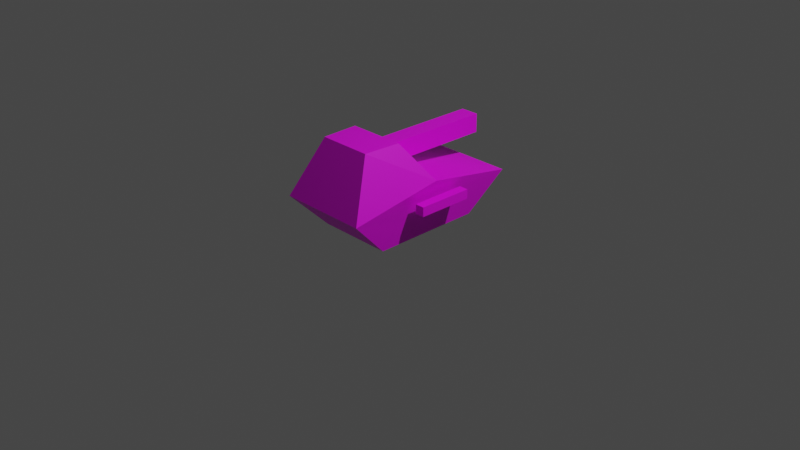 # Source: heavytank.blend  (saved by Blender 3.4.6; exported with 4.5.12 LTS)
import bpy
from mathutils import Matrix  # noqa: F401  (used for matrix-valued properties, if any)

bpy.ops.wm.read_factory_settings(use_empty=True)
scene = bpy.context.scene
scene.name = 'Scene'

# ---- collections
col_collection = bpy.data.collections.new('Collection'); scene.collection.children.link(col_collection)

# ---- images (referenced by path relative to the original .blend; pixels are not part of the script)
import os
ASSET_DIR = os.environ.get("B2B_ASSET_DIR", "")  # directory of the original .blend (textures are referenced by path, not embedded)
HERE = os.path.dirname(os.path.abspath(__file__))  # packed textures are extracted next to this script under _unpacked/

def load_image(name, relpath, width, height, colorspace="sRGB"):
    """Load a texture the original file referenced (path relative to the .blend, or extracted next to this script)."""
    p = next((c for c in (os.path.join(HERE, relpath), os.path.join(ASSET_DIR, relpath)) if relpath and os.path.exists(c)), "")
    if p:
        img = bpy.data.images.load(p, check_existing=True)
        img.name = name
    else:  # same state as the original file: an image datablock whose file is absent (Cycles renders it pink)
        img = bpy.data.images.new(name, width, height)
        img.source = "FILE"
        img.filepath = "//" + (relpath or name)
    img.colorspace_settings.name = colorspace
    return img
img_ferdinand_png = load_image('ferdinand.png', 'ferdinand.png', 1024, 1024, 'sRGB')

# ---- materials (node trees are filled in below, after node groups)
mat_material = bpy.data.materials.new('Material')
mat_material.alpha_threshold = 0.0
mat_material.use_transparent_shadow = False
mat_material.roughness = 0.5
mat_material.line_color = (0.0, 0.0, 0.0, 1.0)

# ---- material node trees
mat_material.use_nodes = True; mat_material.node_tree.nodes.clear()
_N = mat_material.node_tree.nodes; _L = mat_material.node_tree.links
n0 = _N.new('ShaderNodeOutputMaterial'); n0.name = 'Material Output'; n0.location = (300, 300)
n1 = _N.new('ShaderNodeBsdfPrincipled'); n1.name = 'Principled BSDF'; n1.location = (10, 300)
n1.distribution = 'GGX'
n1.subsurface_method = 'RANDOM_WALK_SKIN'
n1.inputs[3].default_value = 1.45
n1.inputs[27].default_value = (0.0, 0.0, 0.0, 1.0)
n1.inputs[28].default_value = 1.0
n2 = _N.new('ShaderNodeTexImage'); n2.name = 'Image Texture'; n2.location = (-286, 315)
n2.image = img_ferdinand_png
n2.interpolation = 'Closest'
_L.new(n1.outputs[0], n0.inputs[0])
_L.new(n2.outputs[0], n1.inputs[0])
n0.is_active_output = True

# ---- world
world_world = bpy.data.worlds.new('World'); scene.world = world_world
world_world.use_nodes = True; world_world.node_tree.nodes.clear()
_N = world_world.node_tree.nodes; _L = world_world.node_tree.links
n0 = _N.new('ShaderNodeOutputWorld'); n0.name = 'World Output'; n0.location = (300, 300)
n1 = _N.new('ShaderNodeBackground'); n1.name = 'Background'; n1.location = (10, 300)
n1.inputs[0].default_value = (0.05088, 0.05088, 0.05088, 1.0)
_L.new(n1.outputs[0], n0.inputs[0])
n0.is_active_output = True
world_world.color = (0.05088, 0.05088, 0.05088)
world_world.use_sun_shadow = False
world_world.sun_shadow_jitter_overblur = 0.0

# ---- cameras
cam_camera = bpy.data.cameras.new('Camera')
cam_camera.clip_end = 100.0
cam_camera.ortho_scale = 7.314

# ---- lights
light_light = bpy.data.lights.new('Light', 'POINT')
light_light.transmission_factor = 0.0
light_light.energy = 1000.0
light_light.shadow_soft_size = 0.1
light_light.shadow_maximum_resolution = 0.006
light_light.use_absolute_resolution = True

# ---- meshes
me_heavytank5 = bpy.data.meshes.new('heavytank5')
me_heavytank5.from_pydata([(0.48, 1.0, 0.4), (0.4, 0.6, -9.537e-08), (0.49, -1.0, 0.41), (0.41, -0.6, -9.775e-08), (-0.48, 1.0, 0.4), (-0.4, 0.6, 9.537e-08), (-0.49, -1.0, 0.41), (-0.41, -0.6, 9.775e-08), (-0.52, -1.694e-07, 0.59), (0.29, -0.7, 1.0), (-0.29, -0.7, 1.0), (0.31, -0.3, 1.0), (-0.31, -0.3, 1.0), (0.52, 1.694e-07, 0.59), (-0.1, -0.3, 0.7), (-0.1, -0.3, 0.9), (-0.1, 1.0, 0.7), (-0.1, 1.0, 0.9), (0.1, -0.3, 0.7), (0.1, -0.3, 0.9), (0.1, 1.0, 0.7), (0.1, 1.0, 0.9), (0.65, -0.3, 0.35), (0.55, -0.3, 0.35), (0.65, 0.3, 0.35), (0.55, 0.3, 0.35), (0.65, -0.3, 0.45), (0.55, -0.3, 0.45), (0.65, 0.3, 0.45), (0.55, 0.3, 0.45)], [], [(13, 11, 9, 2), (8, 4, 5, 7, 6), (26, 27, 23, 22), (2, 6, 7, 3), (15, 17, 16, 14), (9, 11, 12, 10), (17, 15, 19, 21), (4, 8, 13, 0), (17, 21, 20, 16), (23, 25, 24, 22), (4, 0, 1, 5), (20, 18, 14, 16), (29, 27, 26, 28), (11, 13, 8, 12), (2, 9, 10, 6), (25, 23, 27, 29), (1, 3, 7, 5), (21, 19, 18, 20), (28, 26, 22, 24), (19, 15, 14, 18), (25, 29, 28, 24), (13, 2, 3, 1, 0), (10, 12, 8, 6)])
_uv = me_heavytank5.uv_layers.new(name='UVMap')
_uv.uv.foreach_set('vector', [0.5732, 0.5938, 0.6829, 1.0, 0.8415, 1.0, 0.9512, 0.4062, 0.5732, 0.5938, 0.1951, 0.4375, 0.3537, 0.03125, 0.7927, 0.03125, 0.9512, 0.4375, 0.5854, 0.2812, 0.5488, 0.2812, 0.5488, 0.1875, 0.5854, 0.1875, 0.5732, 0.4375, 0.939, 0.4375, 0.9024, 0.8438, 0.5976, 0.8438, 0.8049, 0.5625, 0.3171, 0.5625, 0.3171, 0.375, 0.8049, 0.375, 0.7805, 0.4062, 0.7927, 0.7812, 0.561, 0.7812, 0.5732, 0.4062, 0.7927, 0.5625, 0.3049, 0.5625, 0.3049, 0.375, 0.7927, 0.375, 0.7805, 0.8438, 0.5976, 0.875, 0.5976, 0.375, 0.7805, 0.375, 0.7683, 0.8125, 0.6341, 0.8125, 0.6341, 0.4688, 0.7683, 0.4688, 0.0, 0.0, 1.0, 0.0, 1.0, 1.0, 0.0, 1.0, 0.9268, 0.8438, 0.5732, 0.8438, 0.5976, 0.4688, 0.9024, 0.4688, 0.0, 0.0, 1.0, 0.0, 1.0, 1.0, 0.0, 1.0, 0.878, 0.625, 0.6585, 0.625, 0.6585, 0.5312, 0.878, 0.5312, 0.6341, 0.875, 0.561, 0.5, 0.9512, 0.5, 0.8659, 0.875, 0.9146, 0.3438, 0.8415, 0.9062, 0.6341, 0.9062, 0.561, 0.3438, 0.0, 0.0, 1.0, 0.0, 1.0, 1.0, 0.0, 1.0, 0.0, 0.0, 1.0, 0.0, 1.0, 1.0, 0.0, 1.0, 0.7927, 0.5625, 0.3049, 0.5625, 0.3049, 0.375, 0.7927, 0.375, 0.6098, 0.6875, 0.8293, 0.6875, 0.8293, 0.5938, 0.6098, 0.5938, 0.0, 0.0, 1.0, 0.0, 1.0, 1.0, 0.0, 1.0, 0.5, 0.2812, 0.5, 0.375, 0.4634, 0.375, 0.4634, 0.2812, 0.5732, 0.5938, 0.9512, 0.4062, 0.8049, 0.03125, 0.3537, 0.03125, 0.2073, 0.4062, 0.8293, 1.0, 0.6829, 1.0, 0.5732, 0.5938, 0.9512, 0.4375])
me_heavytank5.materials.append(mat_material)
me_heavytank5.update()

# ---- objects
ob_light = bpy.data.objects.new('Light', light_light)
ob_camera = bpy.data.objects.new('Camera', cam_camera)
ob_heavytank = bpy.data.objects.new('heavytank', me_heavytank5)

# ---- transforms, parenting, visibility, modifiers, constraints
ob_light.location = (4.076, 1.005, 5.904)
ob_light.rotation_euler = (0.6503, 0.05522, 1.866)
ob_light.lock_rotations_4d = False
ob_light.empty_display_type = 'ARROWS'
ob_light.color = (0.0, 0.0, 0.0, 0.0)
ob_light.lineart.crease_threshold = 0.0
ob_camera.location = (7.359, -6.926, 4.958)
ob_camera.rotation_euler = (1.109, 0.0, 0.8149)
ob_camera.lock_rotations_4d = False
ob_camera.empty_display_type = 'ARROWS'
ob_camera.color = (0.0, 0.0, 0.0, 0.0)
ob_camera.display_type = 'WIRE'
ob_camera.lineart.crease_threshold = 0.0
ob_heavytank.location = (0.0, 0.0, 0.0)

# ---- collection membership
col_collection.objects.link(ob_light)
col_collection.objects.link(ob_camera)
col_collection.objects.link(ob_heavytank)

# ---- scene / render settings (as saved in the file)
scene.camera = ob_camera
scene.frame_start = 1; scene.frame_end = 250; scene.frame_set(1)
scene.render.engine = 'BLENDER_EEVEE_NEXT'
scene.cycles.sampling_pattern = 'TABULATED_SOBOL'
scene.cycles.use_light_tree = False
scene.view_settings.view_transform = 'Filmic'
bpy.context.view_layer.update()
